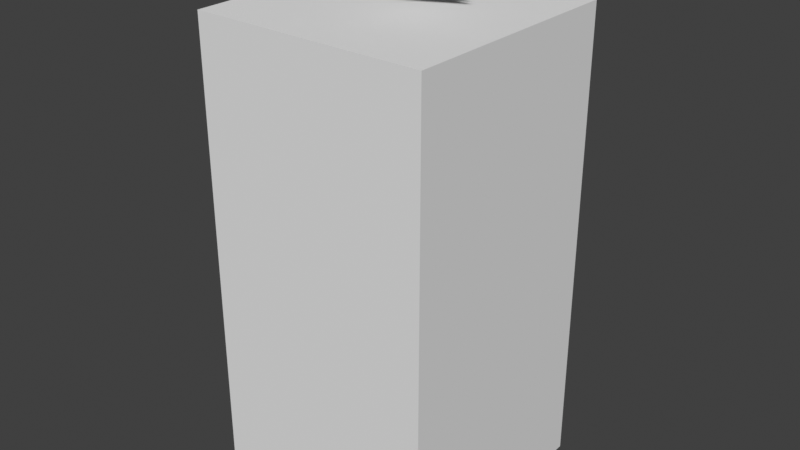 # Source: quake3_TEMPLATE.blend  (saved by Blender 4.1.23; exported with 4.5.12 LTS)
import bpy
from mathutils import Matrix  # noqa: F401  (used for matrix-valued properties, if any)

bpy.ops.wm.read_factory_settings(use_empty=True)
scene = bpy.context.scene
scene.name = 'Scene'

# ---- collections
col_guides = bpy.data.collections.new('Guides'); scene.collection.children.link(col_guides)
col_tags = bpy.data.collections.new('Tags'); scene.collection.children.link(col_tags)
col_surfaces = bpy.data.collections.new('Surfaces'); scene.collection.children.link(col_surfaces)

# ---- world
world_world = bpy.data.worlds.new('World'); scene.world = world_world
world_world.use_nodes = True; world_world.node_tree.nodes.clear()
_N = world_world.node_tree.nodes; _L = world_world.node_tree.links
n0 = _N.new('ShaderNodeOutputWorld'); n0.name = 'World Output'; n0.location = (300, 300)
n1 = _N.new('ShaderNodeBackground'); n1.name = 'Background'; n1.location = (10, 300)
n1.inputs[0].default_value = (0.05088, 0.05088, 0.05088, 1.0)
_L.new(n1.outputs[0], n0.inputs[0])
n0.is_active_output = True
world_world.color = (0.05088, 0.05088, 0.05088)
world_world.use_sun_shadow = False
world_world.sun_shadow_jitter_overblur = 0.0

# ---- meshes
me_boundary = bpy.data.meshes.new('boundary')
me_boundary.from_pydata([(-15.0, -15.0, -24.01), (-15.0, -15.0, 35.99), (-15.0, 15.0, -24.01), (-15.0, 15.0, 35.99), (15.0, -15.0, -24.01), (15.0, -15.0, 35.99), (15.0, 15.0, -24.01), (15.0, 15.0, 35.99)], [], [(0, 1, 3, 2), (2, 3, 7, 6), (6, 7, 5, 4), (4, 5, 1, 0), (2, 6, 4, 0), (7, 3, 1, 5)])
_uv = me_boundary.uv_layers.new(name='UVMap')
_uv.uv.foreach_set('vector', [0.375, 0.0, 0.625, 0.0, 0.625, 0.25, 0.375, 0.25, 0.375, 0.25, 0.625, 0.25, 0.625, 0.5, 0.375, 0.5, 0.375, 0.5, 0.625, 0.5, 0.625, 0.75, 0.375, 0.75, 0.375, 0.75, 0.625, 0.75, 0.625, 1.0, 0.375, 1.0, 0.125, 0.5, 0.375, 0.5, 0.375, 0.75, 0.125, 0.75, 0.625, 0.5, 0.875, 0.5, 0.875, 0.75, 0.625, 0.75])
me_boundary.update()
me_tag_flag = bpy.data.meshes.new('tag_flag')
me_tag_flag.from_pydata([(0.0, -4.914, 0.0), (0.0, 0.0, 0.0), (9.818, 0.0, 0.0)], [], [(1, 0, 2)])
me_tag_flag.update()
me_tag_head = bpy.data.meshes.new('tag_head')
me_tag_head.from_pydata([(0.0, -4.914, 0.0), (0.0, 0.0, 0.0), (9.818, 0.0, 0.0)], [], [(1, 0, 2)])
me_tag_head.update()
me_tag_torso = bpy.data.meshes.new('tag_torso')
me_tag_torso.from_pydata([(0.0, -4.914, 0.0), (0.0, 0.0, 0.0), (9.818, 0.0, 0.0)], [], [(1, 0, 2)])
me_tag_torso.update()
me_tag_weapon = bpy.data.meshes.new('tag_weapon')
me_tag_weapon.from_pydata([(0.0, -4.914, 0.0), (0.0, 0.0, 0.0), (9.818, 0.0, 0.0)], [], [(1, 0, 2)])
me_tag_weapon.update()
me_u_torso = bpy.data.meshes.new('u_torso')
me_u_torso.from_pydata([(-9.125, -9.125, -9.125), (-9.125, -9.125, 9.125), (-9.125, 9.125, -9.125), (-9.125, 9.125, 9.125), (9.125, -9.125, -9.125), (9.125, -9.125, 9.125), (9.125, 9.125, -9.125), (9.125, 9.125, 9.125)], [], [(0, 1, 3, 2), (2, 3, 7, 6), (6, 7, 5, 4), (4, 5, 1, 0), (2, 6, 4, 0), (7, 3, 1, 5)])
_uv = me_u_torso.uv_layers.new(name='UVMap')
_uv.uv.foreach_set('vector', [0.375, 0.0, 0.625, 0.0, 0.625, 0.25, 0.375, 0.25, 0.375, 0.25, 0.625, 0.25, 0.625, 0.5, 0.375, 0.5, 0.375, 0.5, 0.625, 0.5, 0.625, 0.75, 0.375, 0.75, 0.375, 0.75, 0.625, 0.75, 0.625, 1.0, 0.375, 1.0, 0.125, 0.5, 0.375, 0.5, 0.375, 0.75, 0.125, 0.75, 0.625, 0.5, 0.875, 0.5, 0.875, 0.75, 0.625, 0.75])
me_u_torso.update()

# ---- objects
ob_md__boundary = bpy.data.objects.new('MD+_boundary', me_boundary)
ob_front_floor = bpy.data.objects.new('Front+Floor', None)
ob_tag_flag = bpy.data.objects.new('tag_flag', me_tag_flag)
ob_tag_head = bpy.data.objects.new('tag_head', me_tag_head)
ob_tag_torso = bpy.data.objects.new('tag_torso', me_tag_torso)
ob_tag_weapon = bpy.data.objects.new('tag_weapon', me_tag_weapon)
ob_u_torso = bpy.data.objects.new('u_torso', me_u_torso)

# ---- transforms, parenting, visibility, modifiers, constraints
ob_md__boundary.location = (0.0, 0.0, 0.0)
ob_md__boundary.lock_location = (True, True, True)
ob_md__boundary.lock_rotation = (True, True, True)
ob_md__boundary.lock_scale = (True, True, True)
ob_md__boundary.hide_select = True
ob_md__boundary.display_type = 'BOUNDS'
ob_front_floor.location = (15.08, 0.0, -24.0)
ob_front_floor.rotation_euler = (-0.0, 1.571, 0.0)
ob_front_floor.lock_location = (True, True, True)
ob_front_floor.lock_rotation = (True, True, True)
ob_front_floor.lock_scale = (True, True, True)
ob_front_floor.empty_display_type = 'SINGLE_ARROW'
ob_front_floor.empty_display_size = 32.64
ob_front_floor.hide_select = True
ob_tag_flag.location = (0.0, 0.0, 41.1)
ob_tag_flag.show_name = True
ob_tag_head.location = (0.0, 0.0, 43.54)
ob_tag_head.show_name = True
ob_tag_torso.location = (0.0, 0.0, 42.77)
ob_tag_torso.show_name = True
ob_tag_weapon.location = (0.0, 0.0, 41.94)
ob_tag_weapon.show_name = True
ob_u_torso.location = (0.0, 0.0, 8.881)

# ---- collection membership
col_guides.objects.link(ob_md__boundary)
col_guides.objects.link(ob_front_floor)
col_tags.objects.link(ob_tag_flag)
col_tags.objects.link(ob_tag_head)
col_tags.objects.link(ob_tag_torso)
col_tags.objects.link(ob_tag_weapon)
col_surfaces.objects.link(ob_u_torso)

# ---- scene / render settings (as saved in the file)
scene.frame_start = 0; scene.frame_end = 6; scene.frame_set(0)
scene.render.engine = 'BLENDER_EEVEE_NEXT'
scene.render.fps = 15
scene.cycles.sampling_pattern = 'TABULATED_SOBOL'
scene.cycles.bake_type = 'EMIT'
scene.eevee.ray_tracing_options.trace_max_roughness = 0.0
scene.view_settings.view_transform = 'Standard'
bpy.context.view_layer.update()

# ---- added for rendering (the .blend has no active camera and no usable light): camera, sun
cam_auto = bpy.data.cameras.new('AutoCamera')
cam_auto.lens = 50.0
cam_auto.sensor_width = 36.0
cam_auto.clip_end = 1295.32
ob_auto_camera = bpy.data.objects.new('AutoCamera', cam_auto)
scene.collection.objects.link(ob_auto_camera)
ob_auto_camera.location = (73.8077, -88.5692, 68.8099)
ob_auto_camera.rotation_euler = (1.09748, -7.21219e-08, 0.694738)
scene.camera = ob_auto_camera
light_auto_sun = bpy.data.lights.new('AutoSun', 'SUN')
light_auto_sun.energy = 3.0
light_auto_sun.angle = 0.0523599
ob_auto_sun = bpy.data.objects.new('AutoSun', light_auto_sun)
scene.collection.objects.link(ob_auto_sun)
ob_auto_sun.rotation_euler = (0.872665, 0.174533, 0.523599)
bpy.context.view_layer.update()
